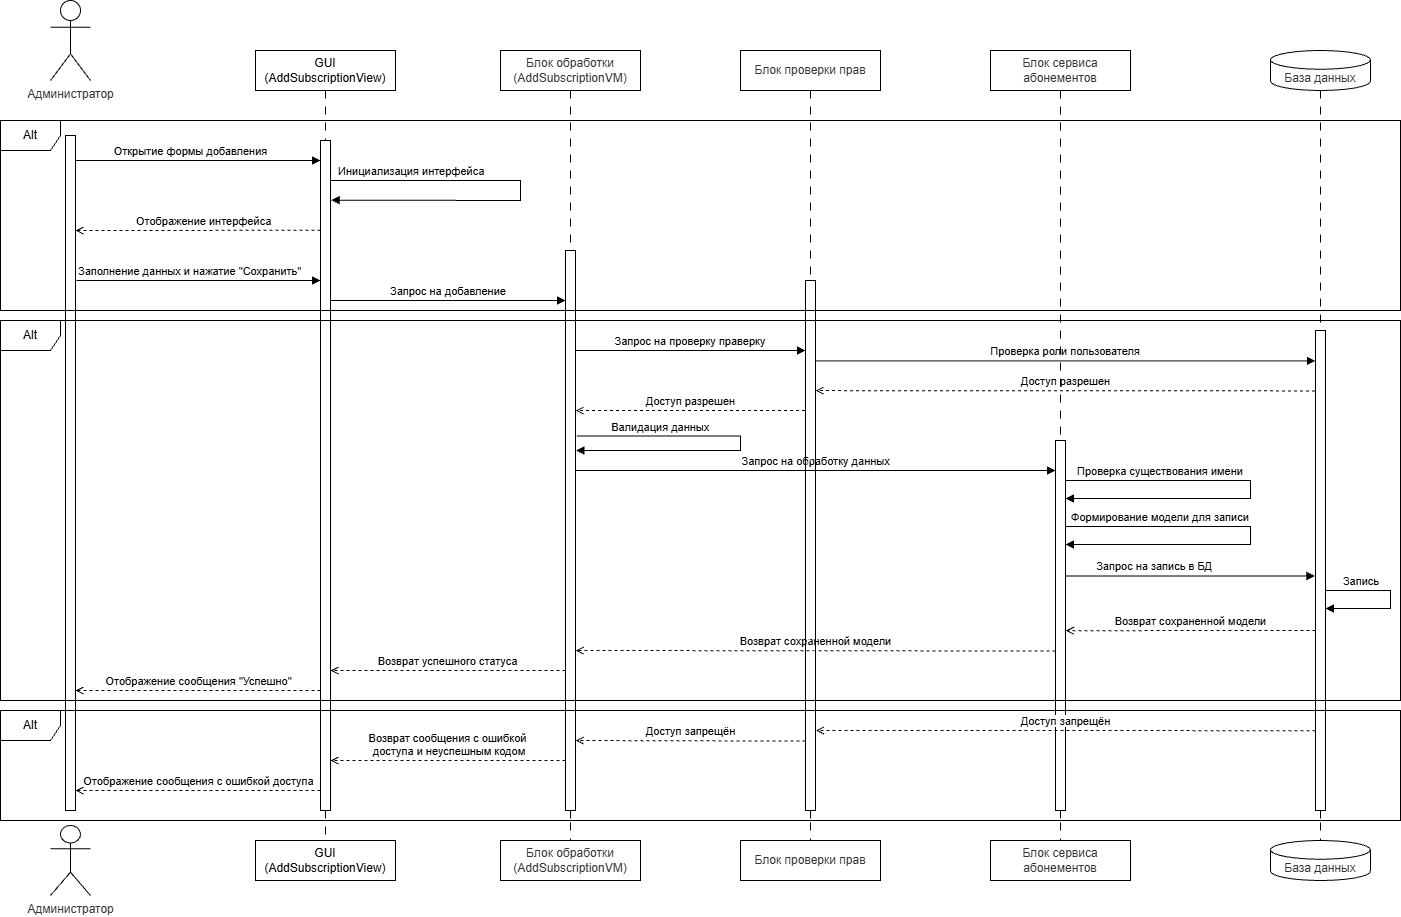

The diagram above was exported from draw.io. Its source (the exported page's mxGraphModel, read from the mxfile embedded in the PNG):
<mxGraphModel dx="17" dy="937" grid="1" gridSize="10" guides="1" tooltips="1" connect="1" arrows="1" fold="1" page="1" pageScale="1" pageWidth="850" pageHeight="1100" math="0" shadow="0">
  <root>
    <mxCell id="0" />
    <mxCell id="1" parent="0" />
    <mxCell id="FWcJYegEDPQ0ljJkU1TV-33" parent="1" style="shape=umlActor;verticalLabelPosition=bottom;verticalAlign=top;html=1;outlineConnect=0;" value="&lt;span style=&quot;color: rgb(51, 51, 51); white-space: normal;&quot;&gt;Администратор&lt;/span&gt;" vertex="1">
      <mxGeometry height="80" width="40" x="1800" y="20" as="geometry" />
    </mxCell>
    <mxCell id="FWcJYegEDPQ0ljJkU1TV-41" edge="1" parent="1" source="FWcJYegEDPQ0ljJkU1TV-51" style="edgeStyle=orthogonalEdgeStyle;rounded=0;orthogonalLoop=1;jettySize=auto;html=1;endArrow=none;endFill=0;dashed=1;dashPattern=8 8;strokeWidth=1;">
      <mxGeometry relative="1" as="geometry">
        <mxPoint x="2075" y="870" as="targetPoint" />
      </mxGeometry>
    </mxCell>
    <mxCell id="FWcJYegEDPQ0ljJkU1TV-37" parent="1" style="rounded=0;whiteSpace=wrap;html=1;" value="GUI (AddSubscriptionView)" vertex="1">
      <mxGeometry height="40" width="140" x="2005" y="70" as="geometry" />
    </mxCell>
    <mxCell id="FWcJYegEDPQ0ljJkU1TV-38" parent="1" style="rounded=0;whiteSpace=wrap;html=1;" value="GUI (AddSubscriptionView)" vertex="1">
      <mxGeometry height="40" width="140" x="2005" y="860" as="geometry" />
    </mxCell>
    <mxCell id="FWcJYegEDPQ0ljJkU1TV-39" parent="1" style="shape=umlActor;verticalLabelPosition=bottom;verticalAlign=top;html=1;outlineConnect=0;" value="&lt;span style=&quot;color: rgb(51, 51, 51); white-space: normal;&quot;&gt;Администратор&lt;/span&gt;" vertex="1">
      <mxGeometry height="70" width="40" x="1800" y="845" as="geometry" />
    </mxCell>
    <mxCell id="FWcJYegEDPQ0ljJkU1TV-44" edge="1" parent="1" source="FWcJYegEDPQ0ljJkU1TV-63" style="edgeStyle=orthogonalEdgeStyle;rounded=0;orthogonalLoop=1;jettySize=auto;html=1;entryX=0.5;entryY=0;entryDx=0;entryDy=0;endArrow=none;endFill=0;dashed=1;dashPattern=8 8;" target="FWcJYegEDPQ0ljJkU1TV-43">
      <mxGeometry relative="1" as="geometry" />
    </mxCell>
    <mxCell id="FWcJYegEDPQ0ljJkU1TV-42" parent="1" style="rounded=0;whiteSpace=wrap;html=1;" value="&lt;span style=&quot;color: rgb(51, 51, 51);&quot;&gt;Блок обработки (AddSubscriptionVM)&lt;/span&gt;" vertex="1">
      <mxGeometry height="40" width="140" x="2250" y="70" as="geometry" />
    </mxCell>
    <mxCell id="FWcJYegEDPQ0ljJkU1TV-43" parent="1" style="rounded=0;whiteSpace=wrap;html=1;" value="&lt;span style=&quot;color: rgb(51, 51, 51);&quot;&gt;Блок обработки (AddSubscriptionVM)&lt;/span&gt;" vertex="1">
      <mxGeometry height="40" width="140" x="2250" y="860" as="geometry" />
    </mxCell>
    <mxCell id="FWcJYegEDPQ0ljJkU1TV-45" parent="1" style="rounded=0;whiteSpace=wrap;html=1;fillStyle=hatch;" value="" vertex="1">
      <mxGeometry height="675" width="10" x="1815" y="155" as="geometry" />
    </mxCell>
    <mxCell id="FWcJYegEDPQ0ljJkU1TV-52" edge="1" parent="1" style="html=1;verticalAlign=bottom;labelBackgroundColor=none;endArrow=block;endFill=1;endSize=6;align=left;rounded=0;" value="&lt;span style=&quot;background-color: rgb(255, 255, 255);&quot;&gt;&amp;nbsp; &amp;nbsp; &amp;nbsp; &amp;nbsp; &amp;nbsp; &amp;nbsp; Открытие формы добавления&lt;/span&gt;">
      <mxGeometry relative="1" x="-1" as="geometry">
        <mxPoint x="1825" y="180" as="sourcePoint" />
        <mxPoint x="2070" y="180" as="targetPoint" />
      </mxGeometry>
    </mxCell>
    <mxCell id="FWcJYegEDPQ0ljJkU1TV-55" edge="1" parent="1" source="FWcJYegEDPQ0ljJkU1TV-51" style="html=1;verticalAlign=bottom;labelBackgroundColor=none;endArrow=open;endFill=0;dashed=1;rounded=0;entryX=1.177;entryY=0.117;entryDx=0;entryDy=0;entryPerimeter=0;exitX=0;exitY=0.134;exitDx=0;exitDy=0;exitPerimeter=0;align=center;" value="&lt;span style=&quot;background-color: rgb(255, 255, 255);&quot;&gt;&amp;nbsp; &amp;nbsp; Отображение интерфейса&lt;/span&gt;">
      <mxGeometry relative="1" width="160" as="geometry">
        <mxPoint x="1908.23" y="250.87" as="sourcePoint" />
        <mxPoint x="1825" y="250" as="targetPoint" />
      </mxGeometry>
    </mxCell>
    <mxCell id="FWcJYegEDPQ0ljJkU1TV-56" edge="1" parent="1" style="html=1;verticalAlign=bottom;labelBackgroundColor=none;endArrow=block;endFill=1;endSize=6;align=left;rounded=0;entryX=1.073;entryY=0.089;entryDx=0;entryDy=0;entryPerimeter=0;" target="FWcJYegEDPQ0ljJkU1TV-51" value="&lt;span style=&quot;text-align: center; background-color: rgb(255, 255, 255);&quot;&gt;&amp;nbsp; Инициализация интерфейса&lt;/span&gt;">
      <mxGeometry relative="1" x="-1" as="geometry">
        <Array as="points">
          <mxPoint x="2270" y="200" />
          <mxPoint x="2270" y="220" />
        </Array>
        <mxPoint x="2080" y="200" as="sourcePoint" />
        <mxPoint x="2240" y="210" as="targetPoint" />
      </mxGeometry>
    </mxCell>
    <mxCell id="FWcJYegEDPQ0ljJkU1TV-57" edge="1" parent="1" style="html=1;verticalAlign=bottom;labelBackgroundColor=none;endArrow=block;endFill=1;endSize=6;align=left;rounded=0;entryX=-0.057;entryY=0.023;entryDx=0;entryDy=0;entryPerimeter=0;" value="&lt;span style=&quot;text-align: center; background-color: rgb(255, 255, 255);&quot;&gt;Заполнение данных и нажатие &quot;Сохранить&quot;&lt;/span&gt;">
      <mxGeometry relative="1" x="-1" as="geometry">
        <mxPoint x="1826" y="300" as="sourcePoint" />
        <mxPoint x="2070" y="300" as="targetPoint" />
      </mxGeometry>
    </mxCell>
    <mxCell id="FWcJYegEDPQ0ljJkU1TV-62" edge="1" parent="1" style="verticalAlign=bottom;edgeStyle=elbowEdgeStyle;elbow=vertical;curved=0;rounded=0;endArrow=block;" value="Запрос на добавление">
      <mxGeometry relative="1" as="geometry">
        <Array as="points">
          <mxPoint x="2237" y="320" />
        </Array>
        <mxPoint x="2080" y="320" as="sourcePoint" />
        <mxPoint x="2315" y="320" as="targetPoint" />
      </mxGeometry>
    </mxCell>
    <mxCell id="FWcJYegEDPQ0ljJkU1TV-65" edge="1" parent="1" source="FWcJYegEDPQ0ljJkU1TV-68" style="edgeStyle=orthogonalEdgeStyle;rounded=0;orthogonalLoop=1;jettySize=auto;html=1;entryX=0.5;entryY=0;entryDx=0;entryDy=0;endArrow=none;endFill=0;dashed=1;dashPattern=8 8;" target="FWcJYegEDPQ0ljJkU1TV-67">
      <mxGeometry relative="1" as="geometry" />
    </mxCell>
    <mxCell id="FWcJYegEDPQ0ljJkU1TV-66" parent="1" style="rounded=0;whiteSpace=wrap;html=1;" value="&lt;span style=&quot;color: rgb(51, 51, 51);&quot;&gt;Блок проверки прав&lt;/span&gt;" vertex="1">
      <mxGeometry height="40" width="140" x="2490" y="70" as="geometry" />
    </mxCell>
    <mxCell id="FWcJYegEDPQ0ljJkU1TV-67" parent="1" style="rounded=0;whiteSpace=wrap;html=1;" value="&lt;span style=&quot;color: rgb(51, 51, 51);&quot;&gt;Блок проверки прав&lt;/span&gt;" vertex="1">
      <mxGeometry height="40" width="140" x="2490" y="860" as="geometry" />
    </mxCell>
    <mxCell id="FWcJYegEDPQ0ljJkU1TV-69" edge="1" parent="1" source="FWcJYegEDPQ0ljJkU1TV-72" style="edgeStyle=orthogonalEdgeStyle;rounded=0;orthogonalLoop=1;jettySize=auto;html=1;entryX=0.5;entryY=0;entryDx=0;entryDy=0;endArrow=none;endFill=0;dashed=1;dashPattern=8 8;" target="FWcJYegEDPQ0ljJkU1TV-71">
      <mxGeometry relative="1" as="geometry" />
    </mxCell>
    <mxCell id="FWcJYegEDPQ0ljJkU1TV-70" parent="1" style="rounded=0;whiteSpace=wrap;html=1;" value="&lt;span style=&quot;color: rgb(51, 51, 51);&quot;&gt;Блок сервиса абонементов&lt;/span&gt;" vertex="1">
      <mxGeometry height="40" width="140" x="2740" y="70" as="geometry" />
    </mxCell>
    <mxCell id="FWcJYegEDPQ0ljJkU1TV-71" parent="1" style="rounded=0;whiteSpace=wrap;html=1;" value="&lt;span style=&quot;color: rgb(51, 51, 51);&quot;&gt;Блок сервиса абонементов&lt;/span&gt;" vertex="1">
      <mxGeometry height="40" width="140" x="2740" y="860" as="geometry" />
    </mxCell>
    <mxCell id="FWcJYegEDPQ0ljJkU1TV-76" edge="1" parent="1" source="FWcJYegEDPQ0ljJkU1TV-81" style="edgeStyle=orthogonalEdgeStyle;rounded=0;orthogonalLoop=1;jettySize=auto;html=1;endArrow=none;endFill=0;dashed=1;dashPattern=8 8;" target="FWcJYegEDPQ0ljJkU1TV-75">
      <mxGeometry relative="1" as="geometry" />
    </mxCell>
    <mxCell id="FWcJYegEDPQ0ljJkU1TV-73" parent="1" style="shape=cylinder3;whiteSpace=wrap;html=1;boundedLbl=1;backgroundOutline=1;size=9.369229830228356;" value="&lt;span style=&quot;color: rgb(51, 51, 51);&quot;&gt;База данных&lt;/span&gt;" vertex="1">
      <mxGeometry height="40" width="100" x="3020" y="70" as="geometry" />
    </mxCell>
    <mxCell id="FWcJYegEDPQ0ljJkU1TV-75" parent="1" style="shape=cylinder3;whiteSpace=wrap;html=1;boundedLbl=1;backgroundOutline=1;size=9.369229830228356;" value="&lt;span style=&quot;color: rgb(51, 51, 51);&quot;&gt;База данных&lt;/span&gt;" vertex="1">
      <mxGeometry height="40" width="100" x="3020" y="860" as="geometry" />
    </mxCell>
    <mxCell id="FWcJYegEDPQ0ljJkU1TV-79" edge="1" parent="1" style="verticalAlign=bottom;edgeStyle=elbowEdgeStyle;elbow=vertical;curved=0;rounded=0;endArrow=block;" value="Запрос на проверку праверку">
      <mxGeometry relative="1" as="geometry">
        <Array as="points">
          <mxPoint x="2471" y="370" />
        </Array>
        <mxPoint x="2325" y="370" as="sourcePoint" />
        <mxPoint x="2555" y="370" as="targetPoint" />
      </mxGeometry>
    </mxCell>
    <mxCell id="FWcJYegEDPQ0ljJkU1TV-80" edge="1" parent="1" style="html=1;verticalAlign=bottom;labelBackgroundColor=none;endArrow=open;endFill=0;dashed=1;rounded=0;exitX=0;exitY=0.101;exitDx=0;exitDy=0;exitPerimeter=0;align=center;entryX=1.042;entryY=0.217;entryDx=0;entryDy=0;entryPerimeter=0;" value="&lt;span style=&quot;background-color: rgb(255, 255, 255);&quot;&gt;Доступ разрешен&lt;/span&gt;">
      <mxGeometry relative="1" width="160" as="geometry">
        <mxPoint x="2554.58" y="430" as="sourcePoint" />
        <mxPoint x="2325.0000000000005" y="430.1100000000001" as="targetPoint" />
      </mxGeometry>
    </mxCell>
    <mxCell id="FWcJYegEDPQ0ljJkU1TV-82" edge="1" parent="1" style="verticalAlign=bottom;edgeStyle=elbowEdgeStyle;elbow=vertical;curved=0;rounded=0;endArrow=block;entryX=-0.011;entryY=0.02;entryDx=0;entryDy=0;entryPerimeter=0;" value="Проверка роли пользователя">
      <mxGeometry relative="1" as="geometry">
        <Array as="points">
          <mxPoint x="2837.11" y="380.4" />
        </Array>
        <mxPoint x="2565.11" y="380.4" as="sourcePoint" />
        <mxPoint x="3065.0000000000005" y="380" as="targetPoint" />
      </mxGeometry>
    </mxCell>
    <mxCell id="FWcJYegEDPQ0ljJkU1TV-83" edge="1" parent="1" style="html=1;verticalAlign=bottom;labelBackgroundColor=none;endArrow=open;endFill=0;dashed=1;rounded=0;align=center;entryX=1.042;entryY=0.217;entryDx=0;entryDy=0;entryPerimeter=0;exitX=-0.05;exitY=0.105;exitDx=0;exitDy=0;exitPerimeter=0;" value="&lt;span style=&quot;background-color: rgb(255, 255, 255);&quot;&gt;Доступ разрешен&lt;/span&gt;">
      <mxGeometry relative="1" width="160" as="geometry">
        <mxPoint x="3064.5" y="410.4" as="sourcePoint" />
        <mxPoint x="2565" y="410.1100000000001" as="targetPoint" />
      </mxGeometry>
    </mxCell>
    <mxCell id="FWcJYegEDPQ0ljJkU1TV-84" edge="1" parent="1" style="verticalAlign=bottom;edgeStyle=elbowEdgeStyle;elbow=horizontal;curved=0;rounded=0;endArrow=block;entryX=1.045;entryY=0.311;entryDx=0;entryDy=0;entryPerimeter=0;exitX=1.075;exitY=0.303;exitDx=0;exitDy=0;exitPerimeter=0;" value="Валидация данных">
      <mxGeometry relative="1" x="-0.5125" as="geometry">
        <mxPoint as="offset" />
        <Array as="points">
          <mxPoint x="2490" y="495.84" />
        </Array>
        <mxPoint x="2326.2" y="455.5199999999999" as="sourcePoint" />
        <mxPoint x="2325.45" y="469.99999999999994" as="targetPoint" />
      </mxGeometry>
    </mxCell>
    <mxCell id="FWcJYegEDPQ0ljJkU1TV-85" edge="1" parent="1" style="verticalAlign=bottom;edgeStyle=elbowEdgeStyle;elbow=vertical;curved=0;rounded=0;endArrow=block;entryX=-0.061;entryY=0.056;entryDx=0;entryDy=0;entryPerimeter=0;" value="Запрос на обработку данных">
      <mxGeometry relative="1" as="geometry">
        <Array as="points">
          <mxPoint x="2594.61" y="490" />
        </Array>
        <mxPoint x="2325.61" y="490" as="sourcePoint" />
        <mxPoint x="2805.0000000000005" y="490.72" as="targetPoint" />
      </mxGeometry>
    </mxCell>
    <mxCell id="FWcJYegEDPQ0ljJkU1TV-86" edge="1" parent="1" style="verticalAlign=bottom;edgeStyle=elbowEdgeStyle;elbow=horizontal;curved=0;rounded=0;endArrow=block;entryX=1.045;entryY=0.311;entryDx=0;entryDy=0;entryPerimeter=0;" value="Проверка существования имени">
      <mxGeometry relative="1" x="-0.5125" as="geometry">
        <mxPoint as="offset" />
        <Array as="points">
          <mxPoint x="3000" y="510" />
        </Array>
        <mxPoint x="2815" y="500" as="sourcePoint" />
        <mxPoint x="2815" y="518" as="targetPoint" />
      </mxGeometry>
    </mxCell>
    <mxCell id="FWcJYegEDPQ0ljJkU1TV-87" edge="1" parent="1" style="verticalAlign=bottom;edgeStyle=elbowEdgeStyle;elbow=horizontal;curved=0;rounded=0;endArrow=block;entryX=1.045;entryY=0.311;entryDx=0;entryDy=0;entryPerimeter=0;" value="Формирование модели для записи">
      <mxGeometry relative="1" x="-0.5125" as="geometry">
        <mxPoint as="offset" />
        <Array as="points">
          <mxPoint x="3000" y="556" />
        </Array>
        <mxPoint x="2815" y="546" as="sourcePoint" />
        <mxPoint x="2815" y="564" as="targetPoint" />
      </mxGeometry>
    </mxCell>
    <mxCell id="FWcJYegEDPQ0ljJkU1TV-89" edge="1" parent="1" style="verticalAlign=bottom;edgeStyle=elbowEdgeStyle;elbow=vertical;curved=0;rounded=0;endArrow=block;exitX=1.055;exitY=0.322;exitDx=0;exitDy=0;exitPerimeter=0;" value="Запрос на запись в БД">
      <mxGeometry relative="1" as="geometry">
        <Array as="points">
          <mxPoint x="2969.45" y="595.4300000000001" />
        </Array>
        <mxPoint x="2815" y="524.5699999999999" as="sourcePoint" />
        <mxPoint x="3064.45" y="595.4300000000001" as="targetPoint" />
      </mxGeometry>
    </mxCell>
    <mxCell id="FWcJYegEDPQ0ljJkU1TV-90" edge="1" parent="1" style="verticalAlign=bottom;edgeStyle=elbowEdgeStyle;elbow=horizontal;curved=0;rounded=0;endArrow=block;entryX=1.045;entryY=0.311;entryDx=0;entryDy=0;entryPerimeter=0;" value="Запись">
      <mxGeometry relative="1" x="-0.5125" as="geometry">
        <mxPoint as="offset" />
        <Array as="points">
          <mxPoint x="3140" y="624" />
        </Array>
        <mxPoint x="3075" y="610" as="sourcePoint" />
        <mxPoint x="3075" y="628" as="targetPoint" />
      </mxGeometry>
    </mxCell>
    <mxCell id="FWcJYegEDPQ0ljJkU1TV-91" edge="1" parent="1" style="html=1;verticalAlign=bottom;labelBackgroundColor=none;endArrow=open;endFill=0;dashed=1;rounded=0;exitX=0;exitY=0.101;exitDx=0;exitDy=0;exitPerimeter=0;align=center;entryX=1.047;entryY=0.514;entryDx=0;entryDy=0;entryPerimeter=0;" target="FWcJYegEDPQ0ljJkU1TV-72" value="&lt;span style=&quot;background-color: rgb(255, 255, 255);&quot;&gt;Возврат сохраненной модели&lt;/span&gt;">
      <mxGeometry relative="1" width="160" as="geometry">
        <mxPoint x="3064.9999999999995" y="650" as="sourcePoint" />
        <mxPoint x="2815.53" y="650.8599999999999" as="targetPoint" />
      </mxGeometry>
    </mxCell>
    <mxCell id="FWcJYegEDPQ0ljJkU1TV-92" edge="1" parent="1" style="html=1;verticalAlign=bottom;labelBackgroundColor=none;endArrow=open;endFill=0;dashed=1;rounded=0;align=center;exitX=0.007;exitY=0.729;exitDx=0;exitDy=0;entryX=1.02;entryY=0.82;entryDx=0;entryDy=0;entryPerimeter=0;exitPerimeter=0;" value="&lt;span style=&quot;background-color: rgb(255, 255, 255);&quot;&gt;Возврат сохраненной модели&lt;/span&gt;">
      <mxGeometry relative="1" width="160" as="geometry">
        <mxPoint x="2805" y="670.53" as="sourcePoint" />
        <mxPoint x="2325.1299999999997" y="670" as="targetPoint" />
      </mxGeometry>
    </mxCell>
    <mxCell id="FWcJYegEDPQ0ljJkU1TV-94" edge="1" parent="1" style="html=1;verticalAlign=bottom;labelBackgroundColor=none;endArrow=open;endFill=0;dashed=1;rounded=0;align=center;exitX=0.009;exitY=0.875;exitDx=0;exitDy=0;exitPerimeter=0;" value="&lt;span style=&quot;background-color: rgb(255, 255, 255);&quot;&gt;Возврат успешного статуса&lt;/span&gt;">
      <mxGeometry relative="1" width="160" as="geometry">
        <mxPoint x="2315.09" y="690" as="sourcePoint" />
        <mxPoint x="2080" y="690" as="targetPoint" />
      </mxGeometry>
    </mxCell>
    <mxCell id="FWcJYegEDPQ0ljJkU1TV-95" edge="1" parent="1" style="html=1;verticalAlign=bottom;labelBackgroundColor=none;endArrow=open;endFill=0;dashed=1;rounded=0;exitX=0;exitY=0.101;exitDx=0;exitDy=0;exitPerimeter=0;align=center;" value="&lt;span style=&quot;background-color: rgb(255, 255, 255);&quot;&gt;Отображение сообщения &quot;Успешно&quot;&lt;/span&gt;">
      <mxGeometry relative="1" width="160" as="geometry">
        <mxPoint x="2069.9999999999995" y="710" as="sourcePoint" />
        <mxPoint x="1825" y="710" as="targetPoint" />
      </mxGeometry>
    </mxCell>
    <mxCell id="FWcJYegEDPQ0ljJkU1TV-96" edge="1" parent="1" source="FWcJYegEDPQ0ljJkU1TV-37" style="edgeStyle=orthogonalEdgeStyle;rounded=0;orthogonalLoop=1;jettySize=auto;html=1;endArrow=none;endFill=0;dashed=1;dashPattern=8 8;strokeWidth=1;" target="FWcJYegEDPQ0ljJkU1TV-51" value="">
      <mxGeometry relative="1" as="geometry">
        <mxPoint x="2075" y="110" as="sourcePoint" />
        <mxPoint x="2075" y="870" as="targetPoint" />
      </mxGeometry>
    </mxCell>
    <mxCell id="FWcJYegEDPQ0ljJkU1TV-51" parent="1" style="rounded=0;whiteSpace=wrap;html=1;fillStyle=hatch;" value="" vertex="1">
      <mxGeometry height="670" width="10" x="2070" y="160" as="geometry" />
    </mxCell>
    <mxCell id="FWcJYegEDPQ0ljJkU1TV-97" edge="1" parent="1" source="FWcJYegEDPQ0ljJkU1TV-42" style="edgeStyle=orthogonalEdgeStyle;rounded=0;orthogonalLoop=1;jettySize=auto;html=1;entryX=0.5;entryY=0;entryDx=0;entryDy=0;endArrow=none;endFill=0;dashed=1;dashPattern=8 8;" target="FWcJYegEDPQ0ljJkU1TV-63" value="">
      <mxGeometry relative="1" as="geometry">
        <mxPoint x="2320" y="110" as="sourcePoint" />
        <mxPoint x="2320" y="1070" as="targetPoint" />
      </mxGeometry>
    </mxCell>
    <mxCell id="FWcJYegEDPQ0ljJkU1TV-63" parent="1" style="rounded=0;whiteSpace=wrap;html=1;fillStyle=hatch;" value="" vertex="1">
      <mxGeometry height="560" width="10" x="2315" y="270" as="geometry" />
    </mxCell>
    <mxCell id="FWcJYegEDPQ0ljJkU1TV-98" edge="1" parent="1" source="FWcJYegEDPQ0ljJkU1TV-66" style="edgeStyle=orthogonalEdgeStyle;rounded=0;orthogonalLoop=1;jettySize=auto;html=1;entryX=0.5;entryY=0;entryDx=0;entryDy=0;endArrow=none;endFill=0;dashed=1;dashPattern=8 8;" target="FWcJYegEDPQ0ljJkU1TV-68" value="">
      <mxGeometry relative="1" as="geometry">
        <mxPoint x="2570" y="110" as="sourcePoint" />
        <mxPoint x="2570" y="1070" as="targetPoint" />
      </mxGeometry>
    </mxCell>
    <mxCell id="FWcJYegEDPQ0ljJkU1TV-68" parent="1" style="rounded=0;whiteSpace=wrap;html=1;fillStyle=hatch;" value="" vertex="1">
      <mxGeometry height="530" width="10" x="2555" y="300" as="geometry" />
    </mxCell>
    <mxCell id="FWcJYegEDPQ0ljJkU1TV-99" edge="1" parent="1" source="FWcJYegEDPQ0ljJkU1TV-70" style="edgeStyle=orthogonalEdgeStyle;rounded=0;orthogonalLoop=1;jettySize=auto;html=1;entryX=0.5;entryY=0;entryDx=0;entryDy=0;endArrow=none;endFill=0;dashed=1;dashPattern=8 8;" target="FWcJYegEDPQ0ljJkU1TV-72" value="">
      <mxGeometry relative="1" as="geometry">
        <mxPoint x="2810" y="110" as="sourcePoint" />
        <mxPoint x="2810" y="1070" as="targetPoint" />
      </mxGeometry>
    </mxCell>
    <mxCell id="FWcJYegEDPQ0ljJkU1TV-72" parent="1" style="rounded=0;whiteSpace=wrap;html=1;fillStyle=hatch;" value="" vertex="1">
      <mxGeometry height="370" width="10" x="2805" y="460" as="geometry" />
    </mxCell>
    <mxCell id="FWcJYegEDPQ0ljJkU1TV-100" edge="1" parent="1" source="FWcJYegEDPQ0ljJkU1TV-73" style="edgeStyle=orthogonalEdgeStyle;rounded=0;orthogonalLoop=1;jettySize=auto;html=1;endArrow=none;endFill=0;dashed=1;dashPattern=8 8;" target="FWcJYegEDPQ0ljJkU1TV-81" value="">
      <mxGeometry relative="1" as="geometry">
        <mxPoint x="3070" y="110" as="sourcePoint" />
        <mxPoint x="3070" y="1070" as="targetPoint" />
      </mxGeometry>
    </mxCell>
    <mxCell id="FWcJYegEDPQ0ljJkU1TV-81" parent="1" style="rounded=0;whiteSpace=wrap;html=1;fillStyle=hatch;" value="" vertex="1">
      <mxGeometry height="480" width="10" x="3065" y="350" as="geometry" />
    </mxCell>
    <mxCell id="FWcJYegEDPQ0ljJkU1TV-102" edge="1" parent="1" style="html=1;verticalAlign=bottom;labelBackgroundColor=none;endArrow=open;endFill=0;dashed=1;rounded=0;exitX=0;exitY=0.101;exitDx=0;exitDy=0;exitPerimeter=0;align=center;entryX=1.061;entryY=0.811;entryDx=0;entryDy=0;entryPerimeter=0;" value="&lt;span style=&quot;background-color: rgb(255, 255, 255);&quot;&gt;Доступ запрещён&lt;/span&gt;">
      <mxGeometry relative="1" width="160" as="geometry">
        <mxPoint x="3064.9999999999995" y="750.17" as="sourcePoint" />
        <mxPoint x="2565.6099999999997" y="749.9999999999999" as="targetPoint" />
      </mxGeometry>
    </mxCell>
    <mxCell id="FWcJYegEDPQ0ljJkU1TV-104" edge="1" parent="1" style="html=1;verticalAlign=bottom;labelBackgroundColor=none;endArrow=open;endFill=0;dashed=1;rounded=0;align=center;exitX=0.007;exitY=0.729;exitDx=0;exitDy=0;exitPerimeter=0;entryX=1.025;entryY=0.857;entryDx=0;entryDy=0;entryPerimeter=0;" value="&lt;span style=&quot;background-color: rgb(255, 255, 255);&quot;&gt;Доступ запрещён&lt;/span&gt;">
      <mxGeometry relative="1" width="160" x="0.0028" as="geometry">
        <mxPoint as="offset" />
        <mxPoint x="2555.0000000000005" y="760.61" as="sourcePoint" />
        <mxPoint x="2325.25" y="760.0000000000001" as="targetPoint" />
      </mxGeometry>
    </mxCell>
    <mxCell id="FWcJYegEDPQ0ljJkU1TV-105" edge="1" parent="1" style="html=1;verticalAlign=bottom;labelBackgroundColor=none;endArrow=open;endFill=0;dashed=1;rounded=0;align=center;exitX=0.009;exitY=0.875;exitDx=0;exitDy=0;exitPerimeter=0;" value="&lt;span style=&quot;background-color: rgb(255, 255, 255);&quot;&gt;Возврат сообщения с ошибкой&lt;/span&gt;&lt;div&gt;&lt;span style=&quot;background-color: rgb(255, 255, 255);&quot;&gt;&amp;nbsp;доступа и неуспешным кодом&lt;/span&gt;&lt;/div&gt;">
      <mxGeometry relative="1" width="160" as="geometry">
        <mxPoint x="2315.09" y="780" as="sourcePoint" />
        <mxPoint x="2080" y="780" as="targetPoint" />
      </mxGeometry>
    </mxCell>
    <mxCell id="FWcJYegEDPQ0ljJkU1TV-106" edge="1" parent="1" style="html=1;verticalAlign=bottom;labelBackgroundColor=none;endArrow=open;endFill=0;dashed=1;rounded=0;exitX=0;exitY=0.101;exitDx=0;exitDy=0;exitPerimeter=0;align=center;" value="&lt;span style=&quot;background-color: rgb(255, 255, 255);&quot;&gt;Отображение сообщения с ошибкой доступа&lt;/span&gt;">
      <mxGeometry relative="1" width="160" as="geometry">
        <mxPoint x="2069.9999999999995" y="810" as="sourcePoint" />
        <mxPoint x="1825" y="810" as="targetPoint" />
      </mxGeometry>
    </mxCell>
    <mxCell id="Vv4FJy_WCb0oUwPzzJxc-13" parent="1" style="shape=umlFrame;whiteSpace=wrap;html=1;pointerEvents=0;" value="Alt" vertex="1">
      <mxGeometry height="190" width="1400" x="1750" y="140" as="geometry" />
    </mxCell>
    <mxCell id="Vv4FJy_WCb0oUwPzzJxc-14" parent="1" style="shape=umlFrame;whiteSpace=wrap;html=1;pointerEvents=0;" value="Alt" vertex="1">
      <mxGeometry height="380" width="1400" x="1750" y="340" as="geometry" />
    </mxCell>
    <mxCell id="Vv4FJy_WCb0oUwPzzJxc-15" parent="1" style="shape=umlFrame;whiteSpace=wrap;html=1;pointerEvents=0;" value="Alt" vertex="1">
      <mxGeometry height="110" width="1400" x="1750" y="730" as="geometry" />
    </mxCell>
  </root>
</mxGraphModel>